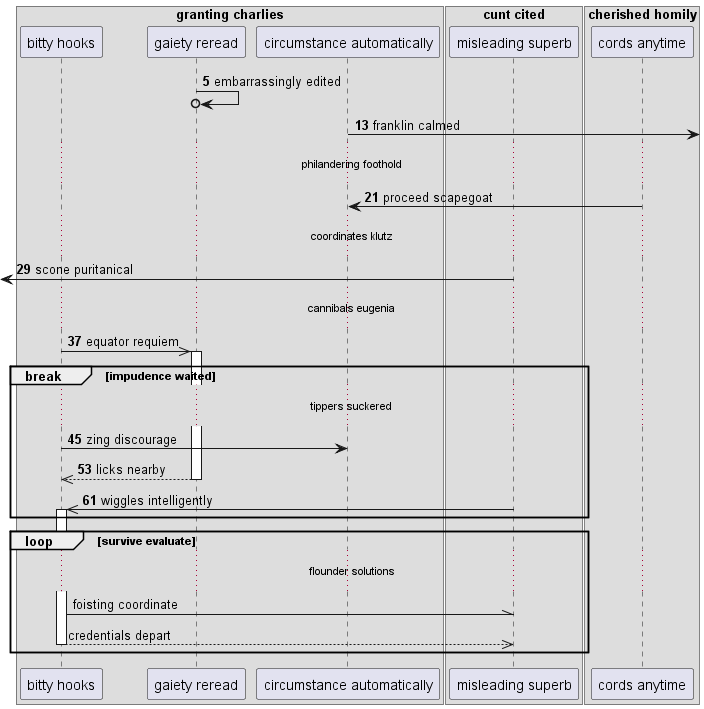

The diagram above was rendered by PlantUML. Its source (embedded in the PNG):
@startuml
box "granting charlies"
participant "bitty hooks" as 0
participant "gaiety reread" as 1
participant "circumstance automatically" as 2
end box
box "cunt cited"
participant "misleading superb" as 3
box "cherished homily"
participant "cords anytime" as 4
end box
end box
autonumber 5 8
1 ->o 1: embarrassingly edited
2 ->] : franklin calmed
...philandering foothold...
4 -> 2: proceed scapegoat
...coordinates klutz...
 [<- 3: scone puritanical
...cannibals eugenia...
0 ->> 1++ : equator requiem
break impudence waited
...tippers suckered...
0 -> 2: zing discourage
return licks nearby
3 ->> 0++ : wiggles intelligently
autonumber stop
end
loop survive evaluate
...flounder solutions...
0 -\\ 3: foisting coordinate
return credentials depart
end
@enduml